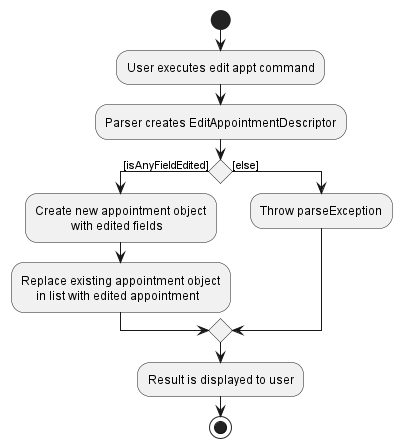

The diagram above was rendered by PlantUML. Its source (embedded in the PNG):
@startuml
start
:User executes edit appt command;
:Parser creates EditAppointmentDescriptor;
if () then ([isAnyFieldEdited])
    :Create new appointment object
                with edited fields;
    :Replace existing appointment object
         in list with edited appointment;
else ([else])
    :Throw parseException;
endif
:Result is displayed to user;
stop
@enduml